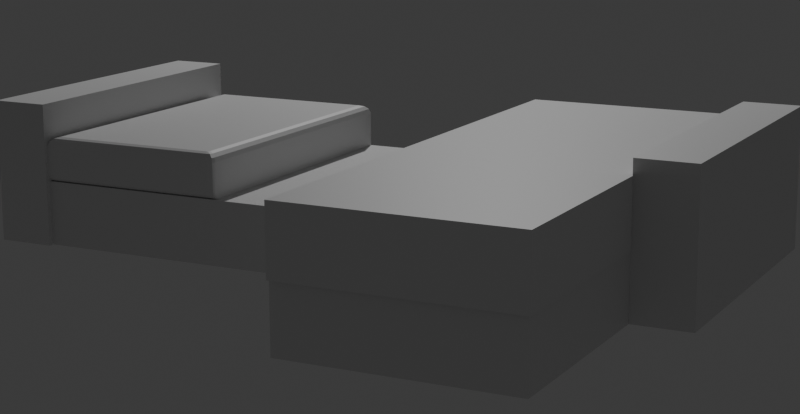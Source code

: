 # Source: Sofa1.blend  (saved by Blender 4.0.36; exported with 4.5.12 LTS)
import bpy
from mathutils import Matrix  # noqa: F401  (used for matrix-valued properties, if any)

bpy.ops.wm.read_factory_settings(use_empty=True)
scene = bpy.context.scene
scene.name = 'Scene'

# ---- collections
col_collection = bpy.data.collections.new('Collection'); scene.collection.children.link(col_collection)
col_sofa = bpy.data.collections.new('Sofa'); scene.collection.children.link(col_sofa)

# ---- materials (node trees are filled in below, after node groups)
mat_material = bpy.data.materials.new('Material')
mat_material.alpha_threshold = 0.0
mat_material.use_transparent_shadow = False
mat_material.roughness = 0.5
mat_material.line_color = (0.0, 0.0, 0.0, 1.0)
mat_material_001 = bpy.data.materials.new('Material.001')
mat_material_001.alpha_threshold = 0.0
mat_material_001.use_transparent_shadow = False
mat_material_001.roughness = 0.5
mat_material_001.line_color = (0.0, 0.0, 0.0, 1.0)
mat_material_002 = bpy.data.materials.new('Material.002')
mat_material_002.alpha_threshold = 0.0
mat_material_002.use_transparent_shadow = False
mat_material_002.roughness = 0.5
mat_material_002.line_color = (0.0, 0.0, 0.0, 1.0)
mat_material_003 = bpy.data.materials.new('Material.003')
mat_material_003.alpha_threshold = 0.0
mat_material_003.use_transparent_shadow = False
mat_material_003.roughness = 0.5
mat_material_003.line_color = (0.0, 0.0, 0.0, 1.0)
mat_material_004 = bpy.data.materials.new('Material.004')
mat_material_004.alpha_threshold = 0.0
mat_material_004.use_transparent_shadow = False
mat_material_004.roughness = 0.5
mat_material_004.line_color = (0.0, 0.0, 0.0, 1.0)
mat_material_005 = bpy.data.materials.new('Material.005')
mat_material_005.alpha_threshold = 0.0
mat_material_005.use_transparent_shadow = False
mat_material_005.roughness = 0.5
mat_material_005.line_color = (0.0, 0.0, 0.0, 1.0)

# ---- material node trees
mat_material.use_nodes = True; mat_material.node_tree.nodes.clear()
_N = mat_material.node_tree.nodes; _L = mat_material.node_tree.links
n0 = _N.new('ShaderNodeOutputMaterial'); n0.name = 'Material Output'; n0.location = (300, 300)
n1 = _N.new('ShaderNodeBsdfPrincipled'); n1.name = 'Principled BSDF'; n1.location = (10, 300)
n1.inputs[3].default_value = 1.45
_L.new(n1.outputs[0], n0.inputs[0])
n0.is_active_output = True
mat_material_001.use_nodes = True; mat_material_001.node_tree.nodes.clear()
_N = mat_material_001.node_tree.nodes; _L = mat_material_001.node_tree.links
n0 = _N.new('ShaderNodeOutputMaterial'); n0.name = 'Material Output'; n0.location = (300, 300)
n1 = _N.new('ShaderNodeBsdfPrincipled'); n1.name = 'Principled BSDF'; n1.location = (10, 300)
n1.inputs[3].default_value = 1.45
_L.new(n1.outputs[0], n0.inputs[0])
n0.is_active_output = True
mat_material_002.use_nodes = True; mat_material_002.node_tree.nodes.clear()
_N = mat_material_002.node_tree.nodes; _L = mat_material_002.node_tree.links
n0 = _N.new('ShaderNodeOutputMaterial'); n0.name = 'Material Output'; n0.location = (300, 300)
n1 = _N.new('ShaderNodeBsdfPrincipled'); n1.name = 'Principled BSDF'; n1.location = (10, 300)
n1.inputs[3].default_value = 1.45
_L.new(n1.outputs[0], n0.inputs[0])
n0.is_active_output = True
mat_material_003.use_nodes = True; mat_material_003.node_tree.nodes.clear()
_N = mat_material_003.node_tree.nodes; _L = mat_material_003.node_tree.links
n0 = _N.new('ShaderNodeOutputMaterial'); n0.name = 'Material Output'; n0.location = (300, 300)
n1 = _N.new('ShaderNodeBsdfPrincipled'); n1.name = 'Principled BSDF'; n1.location = (10, 300)
n1.inputs[3].default_value = 1.45
_L.new(n1.outputs[0], n0.inputs[0])
n0.is_active_output = True
mat_material_004.use_nodes = True; mat_material_004.node_tree.nodes.clear()
_N = mat_material_004.node_tree.nodes; _L = mat_material_004.node_tree.links
n0 = _N.new('ShaderNodeOutputMaterial'); n0.name = 'Material Output'; n0.location = (300, 300)
n1 = _N.new('ShaderNodeBsdfPrincipled'); n1.name = 'Principled BSDF'; n1.location = (10, 300)
n1.inputs[3].default_value = 1.45
_L.new(n1.outputs[0], n0.inputs[0])
n0.is_active_output = True
mat_material_005.use_nodes = True; mat_material_005.node_tree.nodes.clear()
_N = mat_material_005.node_tree.nodes; _L = mat_material_005.node_tree.links
n0 = _N.new('ShaderNodeOutputMaterial'); n0.name = 'Material Output'; n0.location = (300, 300)
n1 = _N.new('ShaderNodeBsdfPrincipled'); n1.name = 'Principled BSDF'; n1.location = (10, 300)
n1.inputs[3].default_value = 1.45
_L.new(n1.outputs[0], n0.inputs[0])
n0.is_active_output = True

# ---- world
world_world = bpy.data.worlds.new('World'); scene.world = world_world
world_world.use_nodes = True; world_world.node_tree.nodes.clear()
_N = world_world.node_tree.nodes; _L = world_world.node_tree.links
n0 = _N.new('ShaderNodeOutputWorld'); n0.name = 'World Output'; n0.location = (300, 300)
n1 = _N.new('ShaderNodeBackground'); n1.name = 'Background'; n1.location = (10, 300)
n1.inputs[0].default_value = (0.05088, 0.05088, 0.05088, 1.0)
_L.new(n1.outputs[0], n0.inputs[0])
n0.is_active_output = True
world_world.color = (0.05088, 0.05088, 0.05088)
world_world.use_sun_shadow = False
world_world.sun_shadow_jitter_overblur = 0.0

# ---- cameras
cam_camera = bpy.data.cameras.new('Camera')
cam_camera.clip_end = 100.0
cam_camera.ortho_scale = 7.314
cam_camera_001 = bpy.data.cameras.new('Camera.001')
cam_camera_001.lens = 77.72
cam_camera_001.show_background_images = True
cam_camera_001.lens_unit = 'FOV'

# ---- lights
light_light = bpy.data.lights.new('Light', 'POINT')
light_light.transmission_factor = 0.0
light_light.use_soft_falloff = False
light_light.energy = 1000.0
light_light.shadow_soft_size = 0.1
light_light.shadow_maximum_resolution = 0.006
light_light.use_absolute_resolution = True

# ---- meshes
me_cube = bpy.data.meshes.new('Cube')
me_cube.from_pydata([(2.248, 1.0, 1.0), (2.248, 1.0, -0.4546), (2.248, -1.0, 1.0), (2.248, -1.0, -0.4546), (-1.0, 1.0, 1.0), (-1.0, 1.0, -0.4546), (-1.0, -1.0, 1.0), (-1.0, -1.0, -0.4546)], [], [(0, 4, 6, 2), (3, 2, 6, 7), (7, 6, 4, 5), (5, 1, 3, 7), (1, 0, 2, 3), (5, 4, 0, 1)])
_uv = me_cube.uv_layers.new(name='UVMap')
_uv.uv.foreach_set('vector', [0.625, 0.5, 0.875, 0.5, 0.875, 0.75, 0.625, 0.75, 0.375, 0.75, 0.625, 0.75, 0.625, 1.0, 0.375, 1.0, 0.375, 0.0, 0.625, 0.0, 0.625, 0.25, 0.375, 0.25, 0.125, 0.5, 0.375, 0.5, 0.375, 0.75, 0.125, 0.75, 0.375, 0.5, 0.625, 0.5, 0.625, 0.75, 0.375, 0.75, 0.375, 0.25, 0.625, 0.25, 0.625, 0.5, 0.375, 0.5])
me_cube.materials.append(mat_material)
me_cube.use_mirror_vertex_groups = False
me_cube.update()
me_cube_001 = bpy.data.meshes.new('Cube.001')
me_cube_001.from_pydata([(2.248, 1.0, 1.0), (2.248, 1.0, -0.4546), (2.248, -1.0, 1.0), (2.248, -1.0, -0.4546), (-1.0, 1.0, 1.0), (-1.0, 1.0, -0.4546), (-1.0, -1.0, 1.0), (-1.0, -1.0, -0.4546)], [], [(0, 4, 6, 2), (3, 2, 6, 7), (7, 6, 4, 5), (5, 1, 3, 7), (1, 0, 2, 3), (5, 4, 0, 1)])
_uv = me_cube_001.uv_layers.new(name='UVMap')
_uv.uv.foreach_set('vector', [0.625, 0.5, 0.875, 0.5, 0.875, 0.75, 0.625, 0.75, 0.375, 0.75, 0.625, 0.75, 0.625, 1.0, 0.375, 1.0, 0.375, 0.0, 0.625, 0.0, 0.625, 0.25, 0.375, 0.25, 0.125, 0.5, 0.375, 0.5, 0.375, 0.75, 0.125, 0.75, 0.375, 0.5, 0.625, 0.5, 0.625, 0.75, 0.375, 0.75, 0.375, 0.25, 0.625, 0.25, 0.625, 0.5, 0.375, 0.5])
me_cube_001.materials.append(mat_material_001)
me_cube_001.use_mirror_vertex_groups = False
me_cube_001.update()
me_cube_002 = bpy.data.meshes.new('Cube.002')
me_cube_002.from_pydata([(4.435, 0.9107, 0.2032), (4.435, 0.9107, -0.4546), (4.435, -0.9735, 0.2032), (4.435, -0.9735, -0.4546), (-1.0, 0.9107, 0.2032), (-1.0, 0.9107, -0.4546), (-1.0, -0.9735, 0.2032), (-1.0, -0.9735, -0.4546)], [], [(0, 4, 6, 2), (3, 2, 6, 7), (7, 6, 4, 5), (5, 1, 3, 7), (1, 0, 2, 3), (5, 4, 0, 1)])
_uv = me_cube_002.uv_layers.new(name='UVMap')
_uv.uv.foreach_set('vector', [0.625, 0.5, 0.875, 0.5, 0.875, 0.75, 0.625, 0.75, 0.375, 0.75, 0.625, 0.75, 0.625, 1.0, 0.375, 1.0, 0.375, 0.0, 0.625, 0.0, 0.625, 0.25, 0.375, 0.25, 0.125, 0.5, 0.375, 0.5, 0.375, 0.75, 0.125, 0.75, 0.375, 0.5, 0.625, 0.5, 0.625, 0.75, 0.375, 0.75, 0.375, 0.25, 0.625, 0.25, 0.625, 0.5, 0.375, 0.5])
me_cube_002.materials.append(mat_material_002)
me_cube_002.use_mirror_vertex_groups = False
me_cube_002.update()
me_cube_003 = bpy.data.meshes.new('Cube.003')
me_cube_003.from_pydata([(4.435, 2.34, 0.2032), (4.435, 2.34, -0.4546), (4.435, -0.9735, 0.2032), (4.435, -0.9735, -0.4546), (1.251, 2.34, 0.2032), (1.251, 2.34, -0.4546), (1.251, -0.9735, 0.2032), (1.251, -0.9735, -0.4546)], [], [(0, 4, 6, 2), (3, 2, 6, 7), (7, 6, 4, 5), (5, 1, 3, 7), (1, 0, 2, 3), (5, 4, 0, 1)])
_uv = me_cube_003.uv_layers.new(name='UVMap')
_uv.uv.foreach_set('vector', [0.625, 0.5, 0.875, 0.5, 0.875, 0.75, 0.625, 0.75, 0.375, 0.75, 0.625, 0.75, 0.625, 1.0, 0.375, 1.0, 0.375, 0.0, 0.625, 0.0, 0.625, 0.25, 0.375, 0.25, 0.125, 0.5, 0.375, 0.5, 0.375, 0.75, 0.125, 0.75, 0.375, 0.5, 0.625, 0.5, 0.625, 0.75, 0.375, 0.75, 0.375, 0.25, 0.625, 0.25, 0.625, 0.5, 0.375, 0.5])
me_cube_003.materials.append(mat_material_003)
me_cube_003.use_mirror_vertex_groups = False
me_cube_003.update()
me_cube_004 = bpy.data.meshes.new('Cube.004')
me_cube_004.from_pydata([(4.435, 0.9107, 0.2032), (4.435, 0.9107, -0.4546), (4.435, -0.9735, 0.2032), (4.435, -0.9735, -0.4546), (-1.045, 0.9107, 0.2032), (-1.045, 0.9107, -0.4546), (-1.045, -0.9971, 0.2032), (-1.045, -0.9971, -0.4546), (1.187, 0.9107, -0.4546), (1.187, -0.9735, 0.2032), (1.187, -0.9735, -0.4546), (1.187, 0.9107, 0.2032), (1.114, 0.9107, -0.4546), (1.114, -0.9971, 0.2032), (1.114, -0.9971, -0.4546), (1.114, 0.9107, 0.2032)], [], [(15, 4, 6, 13), (14, 13, 6, 7), (7, 6, 4, 5), (8, 1, 3, 10), (1, 0, 2, 3), (8, 11, 0, 1), (12, 15, 11, 8), (12, 8, 10, 14), (3, 2, 9, 10), (0, 11, 9, 2), (5, 12, 14, 7), (5, 4, 15, 12), (10, 9, 13, 14), (11, 15, 13, 9)])
_uv = me_cube_004.uv_layers.new(name='UVMap')
_uv.uv.foreach_set('vector', [0.7778, 0.5, 0.875, 0.5, 0.875, 0.75, 0.7778, 0.75, 0.375, 0.9028, 0.625, 0.9028, 0.625, 1.0, 0.375, 1.0, 0.375, 0.0, 0.625, 0.0, 0.625, 0.25, 0.375, 0.25, 0.2256, 0.5, 0.375, 0.5, 0.375, 0.75, 0.2256, 0.75, 0.375, 0.5, 0.625, 0.5, 0.625, 0.75, 0.375, 0.75, 0.375, 0.3506, 0.625, 0.3506, 0.625, 0.5, 0.375, 0.5, 0.375, 0.3472, 0.625, 0.3472, 0.625, 0.3506, 0.375, 0.3506, 0.2222, 0.5, 0.2256, 0.5, 0.2256, 0.75, 0.2222, 0.75, 0.375, 0.75, 0.625, 0.75, 0.625, 0.8994, 0.375, 0.8994, 0.625, 0.5, 0.7744, 0.5, 0.7744, 0.75, 0.625, 0.75, 0.125, 0.5, 0.2222, 0.5, 0.2222, 0.75, 0.125, 0.75, 0.375, 0.25, 0.625, 0.25, 0.625, 0.3472, 0.375, 0.3472, 0.375, 0.8994, 0.625, 0.8994, 0.625, 0.9028, 0.375, 0.9028, 0.7744, 0.5, 0.7778, 0.5, 0.7778, 0.75, 0.7744, 0.75])
me_cube_004.materials.append(mat_material_004)
me_cube_004.use_mirror_vertex_groups = False
me_cube_004.update()
me_cube_005 = bpy.data.meshes.new('Cube.005')
me_cube_005.from_pydata([(4.435, 2.34, -0.4546), (4.435, 0.683, -0.4546), (4.346, 2.251, 0.001449), (4.435, 2.34, -0.08716), (4.389, 2.294, -0.012), (4.421, 2.326, -0.04398), (1.315, 2.251, 0.001449), (1.226, 2.34, -0.08716), (1.272, 2.294, -0.012), (1.24, 2.326, -0.04398), (4.346, 0.7716, 0.001449), (4.435, 0.683, -0.08716), (4.389, 0.7284, -0.012), (4.421, 0.6964, -0.04398), (1.305, 2.34, -0.4546), (1.226, 2.34, -0.3755), (1.266, 2.34, -0.444), (1.237, 2.34, -0.4151), (1.305, 0.683, -0.4546), (1.319, 0.7936, 0.001449), (1.347, 0.7716, 0.001449), (1.324, 0.7808, 0.001449), (1.226, 0.7393, -0.08716), (1.275, 0.683, -0.08716), (1.235, 0.6918, -0.08716), (1.273, 0.7684, -0.012), (1.312, 0.7284, -0.012), (1.281, 0.7375, -0.012), (1.24, 0.7473, -0.04398), (1.283, 0.6964, -0.04398), (1.249, 0.7054, -0.04398), (1.257, 0.683, -0.3832), (1.226, 0.7398, -0.3755), (1.235, 0.6917, -0.3778), (1.262, 0.683, -0.4007), (1.237, 0.7344, -0.4151), (1.244, 0.6916, -0.4109), (1.305, 0.683, -0.4546), (1.266, 0.7222, -0.444), (1.277, 0.6916, -0.4471)], [], [(23, 11, 13, 29), (28, 9, 7, 22), (25, 8, 9, 28), (14, 16, 17, 15, 7, 3, 0), (2, 6, 19, 21, 20, 10), (29, 13, 12, 26), (32, 22, 7, 15), (6, 2, 4, 8), (8, 4, 5, 9), (9, 5, 3, 7), (2, 10, 12, 4), (4, 12, 13, 5), (5, 13, 11, 3), (1, 11, 23, 31, 34, 37, 18), (17, 35, 32, 15), (19, 6, 8, 25), (0, 3, 11, 1), (14, 18, 37, 39, 38, 16), (16, 38, 35, 17), (14, 0, 1, 18), (26, 20, 21, 27), (27, 21, 19, 25), (29, 26, 27, 30), (30, 27, 25, 28), (23, 29, 30, 24), (24, 30, 28, 22), (37, 34, 36, 39), (39, 36, 35, 38), (34, 31, 33, 36), (36, 33, 32, 35), (31, 23, 24, 33), (33, 24, 22, 32), (26, 12, 10, 20)])
_uv = me_cube_005.uv_layers.new(name='UVMap')
_uv.uv.foreach_set('vector', [0.5286, 0.2283, 0.5764, 0.625, 0.625, 0.6229, 0.625, 0.1339, 0.625, 0.1299, 0.625, 0.249, 0.5764, 0.25, 0.5764, 0.1292, 0.8714, 0.6186, 0.8715, 0.5034, 0.875, 0.501, 0.875, 0.6201, 0.375, 0.2562, 0.3808, 0.2531, 0.3967, 0.2508, 0.4183, 0.25, 0.5764, 0.25, 0.5764, 0.5, 0.375, 0.5, 0.6319, 0.5067, 0.8681, 0.5067, 0.868, 0.6168, 0.8679, 0.6181, 0.8656, 0.6183, 0.6319, 0.6183, 0.8706, 0.625, 0.626, 0.625, 0.6285, 0.6216, 0.8683, 0.6216, 0.4183, 0.1293, 0.5764, 0.1292, 0.5764, 0.25, 0.4183, 0.25, 0.8681, 0.5067, 0.6319, 0.5067, 0.6285, 0.5034, 0.8715, 0.5034, 0.8715, 0.5034, 0.6285, 0.5034, 0.626, 0.5, 0.874, 0.5, 0.625, 0.251, 0.625, 0.499, 0.5764, 0.5, 0.5764, 0.25, 0.6319, 0.5067, 0.6319, 0.6183, 0.6285, 0.6216, 0.6285, 0.5034, 0.6285, 0.5034, 0.6285, 0.6216, 0.6001, 0.624, 0.6001, 0.501, 0.6001, 0.501, 0.6001, 0.624, 0.5764, 0.625, 0.5764, 0.5, 0.375, 0.625, 0.5764, 0.625, 0.5286, 0.2283, 0.2049, 0.5484, 0.1861, 0.5675, 0.1312, 0.625, 0.1312, 0.625, 0.375, 0.25, 0.375, 0.1289, 0.4183, 0.1293, 0.4183, 0.25, 0.868, 0.6168, 0.8681, 0.5067, 0.8715, 0.5034, 0.8714, 0.6186, 0.375, 0.5, 0.5764, 0.5, 0.5764, 0.625, 0.375, 0.625, 0.1312, 0.5, 0.1312, 0.625, 0.1312, 0.625, 0.129, 0.6244, 0.1281, 0.622, 0.1281, 0.5, 0.1281, 0.5, 0.1281, 0.622, 0.125, 0.6211, 0.125, 0.5, 0.1312, 0.5, 0.375, 0.5, 0.375, 0.625, 0.1312, 0.625, 0.8683, 0.6216, 0.8656, 0.6183, 0.8679, 0.6181, 0.8711, 0.6212, 0.8711, 0.6212, 0.8679, 0.6181, 0.868, 0.6168, 0.8714, 0.6186, 0.8706, 0.625, 0.8683, 0.6216, 0.8711, 0.6212, 0.8739, 0.6239, 0.8739, 0.6239, 0.8711, 0.6212, 0.8714, 0.6186, 0.875, 0.6201, 0.5286, 0.2283, 0.625, 0.1339, 0.625, 0.1271, 0.5383, 0.2119, 0.5817, 0.1251, 0.625, 0.126, 0.625, 0.1299, 0.5764, 0.1292, 0.1312, 0.625, 0.1861, 0.5675, 0.1673, 0.5839, 0.1394, 0.614, 0.1281, 0.625, 0.1252, 0.625, 0.125, 0.6211, 0.1281, 0.622, 0.1861, 0.5675, 0.2049, 0.5484, 0.207, 0.5432, 0.1712, 0.5799, 0.3773, 0.125, 0.4136, 0.125, 0.4183, 0.1293, 0.375, 0.1289, 0.2049, 0.5484, 0.5286, 0.2283, 0.5278, 0.2222, 0.2117, 0.5383, 0.4183, 0.125, 0.5764, 0.125, 0.5764, 0.1292, 0.4183, 0.1293, 0.8683, 0.6216, 0.6285, 0.6216, 0.6319, 0.6183, 0.8656, 0.6183])
me_cube_005.materials.append(mat_material_005)
me_cube_005.use_mirror_vertex_groups = False
me_cube_005.update()

# ---- objects
ob_light = bpy.data.objects.new('Light', light_light)
ob_camera = bpy.data.objects.new('Camera', cam_camera)
ob_sofaperspective_fspy = bpy.data.objects.new('SofaPerspective.fspy', cam_camera_001)
ob_cube = bpy.data.objects.new('Cube', me_cube)
ob_cube_001 = bpy.data.objects.new('Cube.001', me_cube_001)
ob_cube_002 = bpy.data.objects.new('Cube.002', me_cube_002)
ob_cube_003 = bpy.data.objects.new('Cube.003', me_cube_003)
ob_cube_004 = bpy.data.objects.new('Cube.004', me_cube_004)
ob_cube_005 = bpy.data.objects.new('Cube.005', me_cube_005)

# ---- transforms, parenting, visibility, modifiers, constraints
ob_light.location = (4.076, 1.005, 5.904)
ob_light.rotation_euler = (0.6503, 0.05522, 1.866)
ob_light.lock_rotations_4d = False
ob_light.empty_display_type = 'ARROWS'
ob_light.color = (0.0, 0.0, 0.0, 0.0)
ob_light.lineart.crease_threshold = 0.0
ob_camera.location = (7.359, -6.926, 4.958)
ob_camera.rotation_euler = (1.109, 0.0, 0.8149)
ob_camera.lock_rotations_4d = False
ob_camera.empty_display_type = 'ARROWS'
ob_camera.color = (0.0, 0.0, 0.0, 0.0)
ob_camera.display_type = 'WIRE'
ob_camera.lineart.crease_threshold = 0.0
ob_sofaperspective_fspy.location = (-8.747, -4.645, 1.548)
ob_sofaperspective_fspy.rotation_euler = (1.348, 0.003282, -1.096)
ob_cube.location = (-2.403, 0.2776, -0.112)
ob_cube.scale = (0.4362, 0.1287, 0.4362)
ob_cube.lock_rotations_4d = False
ob_cube.empty_display_type = 'ARROWS'
ob_cube.lineart.crease_threshold = 0.0
ob_cube_001.location = (-2.403, -2.692, -0.112)
ob_cube_001.scale = (0.4362, 0.1287, 0.4362)
ob_cube_001.lock_rotations_4d = False
ob_cube_001.empty_display_type = 'ARROWS'
ob_cube_001.lineart.crease_threshold = 0.0
ob_cube_002.location = (-3.357, -2.055, -0.112)
ob_cube_002.scale = (0.4362, 0.5219, 0.4362)
ob_cube_002.lock_rotations_4d = False
ob_cube_002.empty_display_type = 'ARROWS'
ob_cube_002.lineart.crease_threshold = 0.0
ob_cube_003.location = (-3.357, -1.072, -0.112)
ob_cube_003.scale = (0.4362, 0.5219, 0.4362)
ob_cube_003.lock_rotations_4d = False
ob_cube_003.empty_display_type = 'ARROWS'
ob_cube_003.lineart.crease_threshold = 0.0
ob_cube_004.location = (-3.357, -2.055, 0.175)
ob_cube_004.scale = (0.4362, 0.5219, 0.4362)
ob_cube_004.lock_rotations_4d = False
ob_cube_004.empty_display_type = 'ARROWS'
ob_cube_004.lineart.crease_threshold = 0.0
ob_cube_005.location = (-3.357, -1.072, 0.175)
ob_cube_005.scale = (0.4362, 0.5219, 0.4362)
ob_cube_005.lock_rotations_4d = False
ob_cube_005.empty_display_type = 'ARROWS'
ob_cube_005.lineart.crease_threshold = 0.0

# ---- collection membership
col_collection.objects.link(ob_light)
col_collection.objects.link(ob_camera)
col_collection.objects.link(ob_sofaperspective_fspy)
col_sofa.objects.link(ob_cube)
col_sofa.objects.link(ob_cube_001)
col_sofa.objects.link(ob_cube_002)
col_sofa.objects.link(ob_cube_003)
col_sofa.objects.link(ob_cube_004)
col_sofa.objects.link(ob_cube_005)

# ---- scene / render settings (as saved in the file)
scene.camera = ob_sofaperspective_fspy
scene.frame_start = 1; scene.frame_end = 250; scene.frame_set(1)
scene.render.engine = 'BLENDER_EEVEE_NEXT'
scene.render.resolution_x = 1500
scene.render.resolution_y = 776
scene.cycles.sampling_pattern = 'TABULATED_SOBOL'
bpy.context.view_layer.update()
